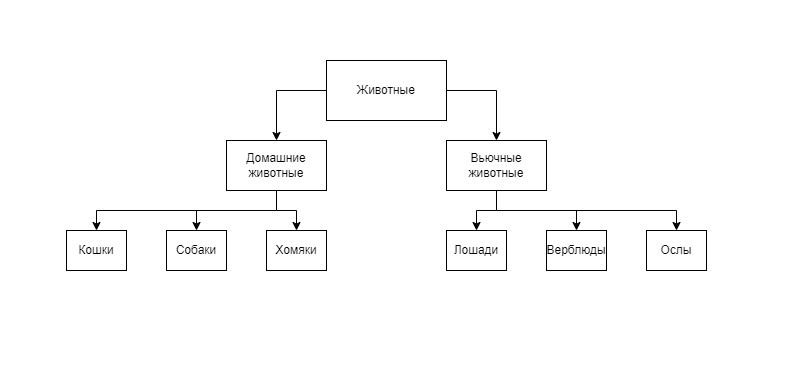

The diagram above was exported from draw.io. Its source (the exported page's mxGraphModel, read from the mxfile embedded in the PNG):
<mxGraphModel dx="1290" dy="551" grid="1" gridSize="10" guides="1" tooltips="1" connect="1" arrows="1" fold="1" page="1" pageScale="1" pageWidth="827" pageHeight="1169" math="0" shadow="0">
  <root>
    <mxCell id="0" />
    <mxCell id="1" parent="0" />
    <mxCell id="N5-DbmN5vq5Sf_xAShP1-12" style="edgeStyle=orthogonalEdgeStyle;rounded=0;orthogonalLoop=1;jettySize=auto;html=1;entryX=0.5;entryY=0;entryDx=0;entryDy=0;" edge="1" parent="1" source="N5-DbmN5vq5Sf_xAShP1-1" target="N5-DbmN5vq5Sf_xAShP1-2">
      <mxGeometry relative="1" as="geometry">
        <Array as="points">
          <mxPoint x="290" y="90" />
        </Array>
      </mxGeometry>
    </mxCell>
    <mxCell id="N5-DbmN5vq5Sf_xAShP1-13" style="edgeStyle=orthogonalEdgeStyle;rounded=0;orthogonalLoop=1;jettySize=auto;html=1;entryX=0.5;entryY=0;entryDx=0;entryDy=0;" edge="1" parent="1" source="N5-DbmN5vq5Sf_xAShP1-1" target="N5-DbmN5vq5Sf_xAShP1-3">
      <mxGeometry relative="1" as="geometry">
        <Array as="points">
          <mxPoint x="510" y="90" />
        </Array>
      </mxGeometry>
    </mxCell>
    <mxCell id="N5-DbmN5vq5Sf_xAShP1-1" value="Животные" style="rounded=0;whiteSpace=wrap;html=1;" vertex="1" parent="1">
      <mxGeometry x="340" y="60" width="120" height="60" as="geometry" />
    </mxCell>
    <mxCell id="N5-DbmN5vq5Sf_xAShP1-14" style="edgeStyle=orthogonalEdgeStyle;rounded=0;orthogonalLoop=1;jettySize=auto;html=1;exitX=0.5;exitY=1;exitDx=0;exitDy=0;entryX=0.5;entryY=0;entryDx=0;entryDy=0;" edge="1" parent="1" source="N5-DbmN5vq5Sf_xAShP1-2" target="N5-DbmN5vq5Sf_xAShP1-6">
      <mxGeometry relative="1" as="geometry" />
    </mxCell>
    <mxCell id="N5-DbmN5vq5Sf_xAShP1-2" value="Домашние&lt;br&gt;животные" style="rounded=0;whiteSpace=wrap;html=1;" vertex="1" parent="1">
      <mxGeometry x="240" y="140" width="100" height="50" as="geometry" />
    </mxCell>
    <mxCell id="N5-DbmN5vq5Sf_xAShP1-18" style="edgeStyle=orthogonalEdgeStyle;rounded=0;orthogonalLoop=1;jettySize=auto;html=1;exitX=0.5;exitY=1;exitDx=0;exitDy=0;entryX=0.5;entryY=0;entryDx=0;entryDy=0;" edge="1" parent="1" source="N5-DbmN5vq5Sf_xAShP1-3" target="N5-DbmN5vq5Sf_xAShP1-9">
      <mxGeometry relative="1" as="geometry" />
    </mxCell>
    <mxCell id="N5-DbmN5vq5Sf_xAShP1-3" value="Вьючные&lt;br&gt;животные" style="rounded=0;whiteSpace=wrap;html=1;" vertex="1" parent="1">
      <mxGeometry x="460" y="140" width="100" height="50" as="geometry" />
    </mxCell>
    <mxCell id="N5-DbmN5vq5Sf_xAShP1-6" value="Кошки" style="rounded=0;whiteSpace=wrap;html=1;" vertex="1" parent="1">
      <mxGeometry x="80" y="230" width="60" height="40" as="geometry" />
    </mxCell>
    <mxCell id="N5-DbmN5vq5Sf_xAShP1-7" value="Собаки" style="rounded=0;whiteSpace=wrap;html=1;" vertex="1" parent="1">
      <mxGeometry x="180" y="230" width="60" height="40" as="geometry" />
    </mxCell>
    <mxCell id="N5-DbmN5vq5Sf_xAShP1-8" value="Хомяки" style="rounded=0;whiteSpace=wrap;html=1;" vertex="1" parent="1">
      <mxGeometry x="280" y="230" width="60" height="40" as="geometry" />
    </mxCell>
    <mxCell id="N5-DbmN5vq5Sf_xAShP1-9" value="Ослы" style="rounded=0;whiteSpace=wrap;html=1;" vertex="1" parent="1">
      <mxGeometry x="660" y="230" width="60" height="40" as="geometry" />
    </mxCell>
    <mxCell id="N5-DbmN5vq5Sf_xAShP1-10" value="Верблюды" style="rounded=0;whiteSpace=wrap;html=1;" vertex="1" parent="1">
      <mxGeometry x="560" y="230" width="60" height="40" as="geometry" />
    </mxCell>
    <mxCell id="N5-DbmN5vq5Sf_xAShP1-11" value="Лошади" style="rounded=0;whiteSpace=wrap;html=1;" vertex="1" parent="1">
      <mxGeometry x="460" y="230" width="60" height="40" as="geometry" />
    </mxCell>
    <mxCell id="N5-DbmN5vq5Sf_xAShP1-15" value="" style="endArrow=classic;html=1;rounded=0;entryX=0.5;entryY=0;entryDx=0;entryDy=0;" edge="1" parent="1" target="N5-DbmN5vq5Sf_xAShP1-7">
      <mxGeometry width="50" height="50" relative="1" as="geometry">
        <mxPoint x="210" y="210" as="sourcePoint" />
        <mxPoint x="390" y="360" as="targetPoint" />
        <Array as="points" />
      </mxGeometry>
    </mxCell>
    <mxCell id="N5-DbmN5vq5Sf_xAShP1-17" value="" style="endArrow=classic;html=1;rounded=0;entryX=0.5;entryY=0;entryDx=0;entryDy=0;" edge="1" parent="1" target="N5-DbmN5vq5Sf_xAShP1-8">
      <mxGeometry width="50" height="50" relative="1" as="geometry">
        <mxPoint x="290" y="210" as="sourcePoint" />
        <mxPoint x="440" y="260" as="targetPoint" />
        <Array as="points">
          <mxPoint x="310" y="210" />
        </Array>
      </mxGeometry>
    </mxCell>
    <mxCell id="N5-DbmN5vq5Sf_xAShP1-19" value="" style="endArrow=classic;html=1;rounded=0;entryX=0.5;entryY=0;entryDx=0;entryDy=0;" edge="1" parent="1" target="N5-DbmN5vq5Sf_xAShP1-10">
      <mxGeometry width="50" height="50" relative="1" as="geometry">
        <mxPoint x="590" y="210" as="sourcePoint" />
        <mxPoint x="440" y="260" as="targetPoint" />
      </mxGeometry>
    </mxCell>
    <mxCell id="N5-DbmN5vq5Sf_xAShP1-20" value="" style="endArrow=classic;html=1;rounded=0;entryX=0.5;entryY=0;entryDx=0;entryDy=0;" edge="1" parent="1" target="N5-DbmN5vq5Sf_xAShP1-11">
      <mxGeometry width="50" height="50" relative="1" as="geometry">
        <mxPoint x="510" y="210" as="sourcePoint" />
        <mxPoint x="440" y="260" as="targetPoint" />
        <Array as="points">
          <mxPoint x="490" y="210" />
        </Array>
      </mxGeometry>
    </mxCell>
  </root>
</mxGraphModel>